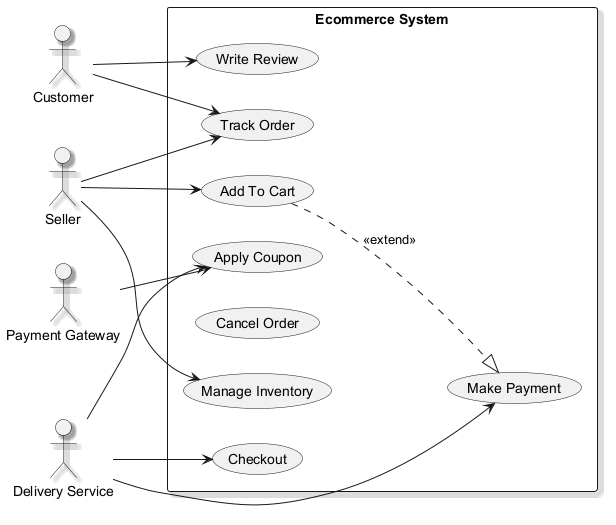

The diagram above was rendered by PlantUML. Its source (embedded in the PNG):
@startuml
skinparam backgroundColor #FFFFFF
skinparam classBackgroundColor #F1F8E9
skinparam classBorderColor #33691E
skinparam shadowing true
left to right direction
actor "Customer" as Customer
actor "Seller" as Seller
actor "Delivery Service" as DeliveryService
actor "Payment Gateway" as PaymentGateway
rectangle "Ecommerce System" {
  usecase "Track Order" as UC_TrackOrder
  usecase "Add To Cart" as UC_AddToCart
  usecase "Manage Inventory" as UC_ManageInventory
  usecase "Write Review" as UC_WriteReview
  usecase "Cancel Order" as UC_CancelOrder
  usecase "Checkout" as UC_Checkout
  usecase "Make Payment" as UC_MakePayment
  usecase "Apply Coupon" as UC_ApplyCoupon
}
Customer --> UC_WriteReview
Customer --> UC_TrackOrder
Seller --> UC_TrackOrder
Seller --> UC_ManageInventory
Seller --> UC_AddToCart
DeliveryService --> UC_MakePayment
DeliveryService --> UC_Checkout
DeliveryService --> UC_ApplyCoupon
PaymentGateway --> UC_ApplyCoupon
UC_AddToCart ..|> UC_MakePayment : <<extend>>
@enduml